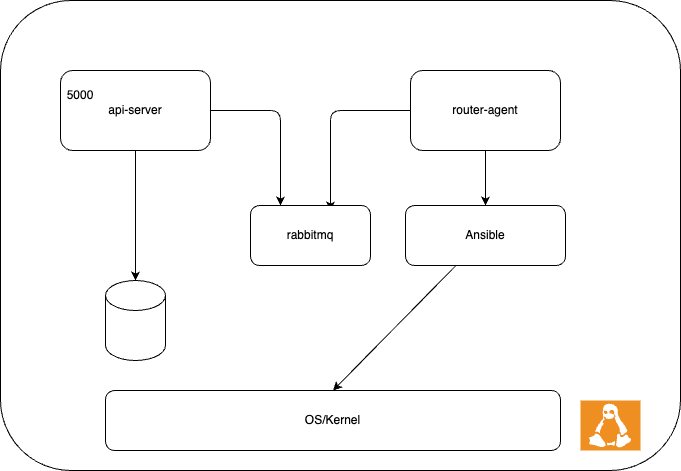

The diagram above was exported from draw.io. Its source (the exported page's mxGraphModel, read from the mxfile embedded in the PNG):
<mxGraphModel dx="976" dy="396" grid="1" gridSize="10" guides="1" tooltips="1" connect="1" arrows="1" fold="1" page="1" pageScale="1" pageWidth="827" pageHeight="1169" math="0" shadow="0">
  <root>
    <mxCell id="0" />
    <mxCell id="1" parent="0" />
    <mxCell id="4" value="" style="rounded=1;whiteSpace=wrap;html=1;" parent="1" vertex="1">
      <mxGeometry x="120" y="40" width="680" height="470" as="geometry" />
    </mxCell>
    <mxCell id="5" value="" style="shadow=0;dashed=0;html=1;strokeColor=none;fillColor=#EF8F21;labelPosition=center;verticalLabelPosition=bottom;verticalAlign=top;align=center;outlineConnect=0;shape=mxgraph.veeam.linux;" parent="1" vertex="1">
      <mxGeometry x="700" y="440" width="60" height="50" as="geometry" />
    </mxCell>
    <mxCell id="11" style="edgeStyle=none;html=1;entryX=0.25;entryY=0;entryDx=0;entryDy=0;" parent="1" source="6" target="10" edge="1">
      <mxGeometry relative="1" as="geometry">
        <Array as="points">
          <mxPoint x="400" y="150" />
        </Array>
      </mxGeometry>
    </mxCell>
    <mxCell id="13" style="edgeStyle=none;html=1;" parent="1" source="6" target="9" edge="1">
      <mxGeometry relative="1" as="geometry" />
    </mxCell>
    <mxCell id="6" value="api-server" style="rounded=1;whiteSpace=wrap;html=1;" parent="1" vertex="1">
      <mxGeometry x="180" y="110" width="150" height="80" as="geometry" />
    </mxCell>
    <mxCell id="12" style="edgeStyle=none;html=1;entryX=0.667;entryY=0.083;entryDx=0;entryDy=0;entryPerimeter=0;" parent="1" source="7" target="10" edge="1">
      <mxGeometry relative="1" as="geometry">
        <Array as="points">
          <mxPoint x="450" y="150" />
        </Array>
      </mxGeometry>
    </mxCell>
    <mxCell id="15" style="edgeStyle=none;html=1;entryX=0.5;entryY=0;entryDx=0;entryDy=0;" parent="1" source="7" target="14" edge="1">
      <mxGeometry relative="1" as="geometry" />
    </mxCell>
    <mxCell id="7" value="router-agent" style="rounded=1;whiteSpace=wrap;html=1;" parent="1" vertex="1">
      <mxGeometry x="530" y="110" width="150" height="80" as="geometry" />
    </mxCell>
    <mxCell id="9" value="" style="shape=cylinder3;whiteSpace=wrap;html=1;boundedLbl=1;backgroundOutline=1;size=15;" parent="1" vertex="1">
      <mxGeometry x="225" y="320" width="60" height="80" as="geometry" />
    </mxCell>
    <mxCell id="10" value="rabbitmq" style="rounded=1;whiteSpace=wrap;html=1;" parent="1" vertex="1">
      <mxGeometry x="370" y="245" width="120" height="60" as="geometry" />
    </mxCell>
    <mxCell id="17" style="edgeStyle=none;html=1;entryX=0.5;entryY=0;entryDx=0;entryDy=0;" parent="1" source="14" target="16" edge="1">
      <mxGeometry relative="1" as="geometry" />
    </mxCell>
    <mxCell id="14" value="Ansible" style="rounded=1;whiteSpace=wrap;html=1;" parent="1" vertex="1">
      <mxGeometry x="525" y="245" width="160" height="60" as="geometry" />
    </mxCell>
    <mxCell id="16" value="OS/Kernel" style="rounded=1;whiteSpace=wrap;html=1;" parent="1" vertex="1">
      <mxGeometry x="225" y="430" width="455" height="60" as="geometry" />
    </mxCell>
    <mxCell id="18" value="5000" style="text;html=1;strokeColor=none;fillColor=none;align=center;verticalAlign=middle;whiteSpace=wrap;rounded=0;" parent="1" vertex="1">
      <mxGeometry x="170" y="120" width="60" height="30" as="geometry" />
    </mxCell>
  </root>
</mxGraphModel>